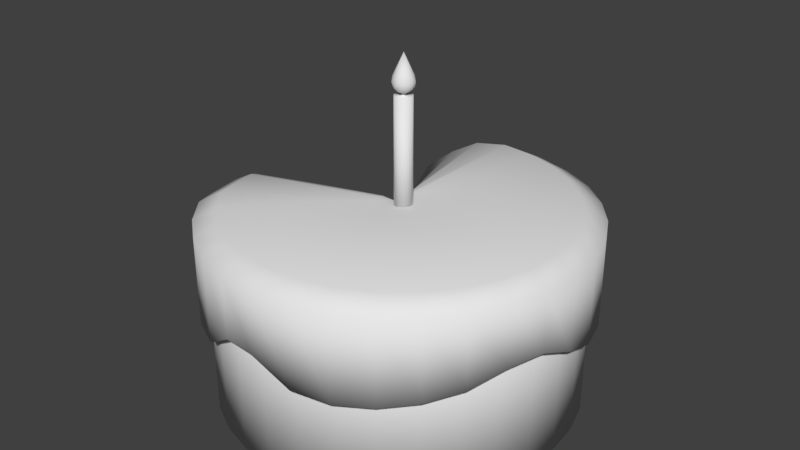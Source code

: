 # Source: Cake.blend  (saved by Blender 2.77.0; exported with 4.5.12 LTS)
import bpy
from mathutils import Matrix  # noqa: F401  (used for matrix-valued properties, if any)

bpy.ops.wm.read_factory_settings(use_empty=True)
scene = bpy.context.scene
scene.name = 'Scene'

# ---- collections
col_collection_1 = bpy.data.collections.new('Collection 1'); scene.collection.children.link(col_collection_1)

# ---- world
world_world = bpy.data.worlds.new('World'); scene.world = world_world
world_world.color = (0.05088, 0.05088, 0.05088)
world_world.use_sun_shadow = False
world_world.sun_shadow_jitter_overblur = 0.0
world_world.cycles.sampling_method = 'MANUAL'

# ---- meshes
me_cylinder_004 = bpy.data.meshes.new('Cylinder.004')
me_cylinder_004.from_pydata([(0.0, 1.0, -1.0), (0.0, 1.0, 11.28), (0.3827, 0.9239, -1.0), (0.3827, 0.9239, 11.28), (0.7071, 0.7071, -1.0), (0.7071, 0.7071, 11.28), (0.9239, 0.3827, -1.0), (0.9239, 0.3827, 11.28), (1.0, -4.371e-08, -1.0), (1.0, -4.371e-08, 11.28), (0.9239, -0.3827, -1.0), (0.9239, -0.3827, 11.28), (0.7071, -0.7071, -1.0), (0.7071, -0.7071, 11.28), (0.3827, -0.9239, -1.0), (0.3827, -0.9239, 11.28), (1.51e-07, -1.0, -1.0), (1.51e-07, -1.0, 11.28), (-0.3827, -0.9239, -1.0), (-0.3827, -0.9239, 11.28), (-0.7071, -0.7071, -1.0), (-0.7071, -0.7071, 11.28), (-0.9239, -0.3827, -1.0), (-0.9239, -0.3827, 11.28), (-1.0, 1.192e-08, -1.0), (-1.0, 1.192e-08, 11.28), (-0.9239, 0.3827, -1.0), (-0.9239, 0.3827, 11.28), (-0.7071, 0.7071, -1.0), (-0.7071, 0.7071, 11.28), (-0.3827, 0.9239, -1.0), (-0.3827, 0.9239, 11.28), (0.08667, 0.2092, 11.28), (2.882e-08, 0.2265, 11.28), (0.1601, 0.1601, 11.28), (0.2092, 0.08667, 11.28), (0.2265, -1.255e-09, 11.28), (0.2092, -0.08667, 11.28), (0.1601, -0.1601, 11.28), (0.08667, -0.2092, 11.28), (6.301e-08, -0.2265, 11.28), (-0.08667, -0.2092, 11.28), (-0.1601, -0.1601, 11.28), (-0.2092, -0.08667, 11.28), (-0.2265, 1.135e-08, 11.28), (-0.2092, 0.08667, 11.28), (-0.1601, 0.1601, 11.28), (-0.08667, 0.2092, 11.28), (0.08667, 0.2092, 11.79), (2.179e-07, 0.2265, 11.79), (0.1601, 0.1601, 11.79), (0.2092, 0.08667, 11.79), (0.2265, -1.255e-09, 11.79), (0.2092, -0.08667, 11.79), (0.1601, -0.1601, 11.79), (0.08667, -0.2092, 11.79), (2.521e-07, -0.2265, 11.79), (-0.08667, -0.2092, 11.79), (-0.1601, -0.1601, 11.79), (-0.2092, -0.08667, 11.79), (-0.2265, 1.135e-08, 11.79), (-0.2092, 0.08667, 11.79), (-0.1601, 0.1601, 11.79), (-0.08667, 0.2092, 11.79)], [], [(0, 1, 3, 2), (2, 3, 5, 4), (4, 5, 7, 6), (6, 7, 9, 8), (8, 9, 11, 10), (10, 11, 13, 12), (12, 13, 15, 14), (14, 15, 17, 16), (16, 17, 19, 18), (18, 19, 21, 20), (20, 21, 23, 22), (22, 23, 25, 24), (24, 25, 27, 26), (26, 27, 29, 28), (1, 31, 47, 33), (28, 29, 31, 30), (30, 31, 1, 0), (0, 2, 4, 6, 8, 10, 12, 14, 16, 18, 20, 22, 24, 26, 28, 30), (43, 42, 58, 59), (9, 7, 35, 36), (19, 17, 40, 41), (29, 27, 45, 46), (5, 3, 32, 34), (15, 13, 38, 39), (25, 23, 43, 44), (11, 9, 36, 37), (21, 19, 41, 42), (31, 29, 46, 47), (7, 5, 34, 35), (17, 15, 39, 40), (3, 1, 33, 32), (27, 25, 44, 45), (13, 11, 37, 38), (23, 21, 42, 43), (48, 49, 63, 62, 61, 60, 59, 58, 57, 56, 55, 54, 53, 52, 51, 50), (36, 35, 51, 52), (44, 43, 59, 60), (37, 36, 52, 53), (45, 44, 60, 61), (38, 37, 53, 54), (46, 45, 61, 62), (39, 38, 54, 55), (47, 46, 62, 63), (40, 39, 55, 56), (32, 33, 49, 48), (33, 47, 63, 49), (41, 40, 56, 57), (34, 32, 48, 50), (42, 41, 57, 58), (35, 34, 50, 51)])
me_cylinder_004.polygons.foreach_set('use_smooth', [True] * 50)
me_cylinder_004.use_remesh_preserve_volume = False
me_cylinder_004.use_remesh_preserve_attributes = False
me_cylinder_004.use_mirror_vertex_groups = False
me_cylinder_004.update()
me_cylinder_003 = bpy.data.meshes.new('Cylinder.003')
me_cylinder_003.from_pydata([(-0.1848, 0.6248, 11.65), (-0.6393, -0.0007359, 11.65), (0.3642, 1.064, 13.27), (0.5506, 0.3859, 11.65), (0.5506, -0.3874, 11.65), (0.8795, 0.6248, 13.37), (-0.1848, -0.6263, 11.65), (0.01844, -0.0007359, 11.46), (1.137, -0.0007359, 13.27), (0.01844, -0.000736, 15.7), (0.8795, -0.6263, 13.37), (-1.101, -0.0007359, 12.15), (-0.3274, -1.065, 12.15), (0.3642, -1.065, 13.27), (0.9238, -0.6585, 12.15), (-0.3104, -1.013, 13.37), (0.9238, 0.657, 12.15), (-0.3274, 1.064, 12.15), (-0.8869, -0.6585, 13.27), (-1.046, -0.0007359, 13.37), (-0.8869, 0.657, 13.27), (-0.3104, 1.011, 13.37), (0.01844, -0.0007359, 13.96), (-0.8426, -0.6263, 12.05), (0.3473, -1.013, 12.05), (1.083, -0.0007359, 12.05), (0.3473, 1.011, 12.05), (-0.8426, 0.6248, 12.05), (0.01844, -1.252, 12.71), (-0.717, -1.013, 12.71), (1.208, -0.3874, 12.71), (0.7538, -1.013, 12.71), (0.7538, 1.011, 12.71), (1.208, 0.3859, 12.71), (-0.717, 1.011, 12.71), (0.01844, 1.25, 12.71), (-1.171, -0.3874, 12.71), (-1.171, 0.3859, 12.71), (0.2217, -0.6263, 13.77), (0.6762, -0.0007359, 13.77), (-0.5137, -0.3874, 13.77), (-0.5137, 0.3859, 13.77), (0.2217, 0.6248, 13.77)], [], [(17, 0, 27), (18, 36, 29), (2, 9, 5), (41, 40, 22), (13, 28, 31), (8, 30, 33), (5, 9, 8), (2, 32, 35), (8, 9, 10), (20, 34, 37), (18, 29, 15), (10, 9, 13), (13, 31, 10), (13, 9, 15), (26, 0, 17), (8, 33, 5), (3, 0, 26), (2, 35, 21), (15, 9, 18), (3, 7, 0), (20, 37, 19), (18, 9, 19), (11, 1, 23), (22, 40, 38), (12, 6, 24), (22, 38, 39), (19, 9, 20), (14, 4, 25), (22, 39, 42), (22, 42, 41), (20, 9, 21), (16, 3, 26), (21, 9, 2), (4, 7, 3), (4, 3, 25), (25, 3, 16), (6, 7, 4), (6, 4, 24), (24, 4, 14), (1, 7, 6), (1, 6, 23), (23, 6, 12), (37, 11, 36), (37, 36, 19), (19, 36, 18), (35, 17, 34), (35, 34, 21), (21, 34, 20), (33, 16, 32), (33, 32, 5), (5, 32, 2), (31, 14, 30), (31, 30, 10), (10, 30, 8), (29, 12, 28), (29, 28, 15), (15, 28, 13), (34, 17, 27), (34, 27, 37), (37, 27, 11), (32, 16, 26), (32, 26, 35), (35, 26, 17), (30, 14, 25), (30, 25, 33), (33, 25, 16), (28, 12, 24), (28, 24, 31), (31, 24, 14), (36, 11, 23), (36, 23, 29), (29, 23, 12), (0, 7, 1), (0, 1, 27), (27, 1, 11)])
me_cylinder_003.polygons.foreach_set('use_smooth', [True] * 75)
me_cylinder_003.use_remesh_preserve_volume = False
me_cylinder_003.use_remesh_preserve_attributes = False
me_cylinder_003.use_mirror_vertex_groups = False
me_cylinder_003.update()
me_cylinder = bpy.data.meshes.new('Cylinder')
me_cylinder.from_pydata([(0.0, 1.0, 0.009667), (0.0, 1.0, 0.9973), (0.1951, 0.9808, 0.009667), (0.1951, 0.9808, 0.9973), (0.3827, 0.9239, 0.009667), (0.3827, 0.9239, 0.9973), (0.5556, 0.8315, 0.009667), (0.5556, 0.8315, 0.9973), (0.7071, 0.7071, 0.009667), (0.7071, 0.7071, 0.9973), (0.8315, 0.5556, 0.009667), (0.8315, 0.5556, 0.9973), (0.9239, 0.3827, 0.009667), (0.9239, 0.3827, 0.9973), (0.9808, 0.1951, 0.009667), (0.9808, 0.1951, 0.9973), (1.0, 7.55e-08, 0.009667), (1.0, 7.55e-08, 0.9973), (0.9808, -0.1951, 0.009667), (0.9808, -0.1951, 0.9973), (0.9239, -0.3827, 0.009667), (0.9239, -0.3827, 0.9973), (0.8315, -0.5556, 0.009667), (0.8315, -0.5556, 0.9973), (0.7071, -0.7071, 0.009667), (0.7071, -0.7071, 0.9973), (0.5556, -0.8315, 0.009667), (0.5556, -0.8315, 0.9973), (0.3827, -0.9239, 0.009667), (0.3827, -0.9239, 0.9973), (0.1951, -0.9808, 0.009667), (0.1951, -0.9808, 0.9973), (-3.258e-07, -1.0, 0.009667), (-3.258e-07, -1.0, 0.9973), (-0.1951, -0.9808, 0.009667), (-0.1951, -0.9808, 0.9973), (-0.3827, -0.9239, 0.009667), (-0.3827, -0.9239, 0.9973), (-0.5556, -0.8315, 0.009667), (-0.5556, -0.8315, 0.9973), (-0.7071, -0.7071, 0.009667), (-0.7071, -0.7071, 0.9973), (-0.8315, -0.5556, 0.009667), (-0.8315, -0.5556, 0.9973), (-0.9239, -0.3827, 0.009667), (-0.9239, -0.3827, 0.9973), (-0.9808, -0.1951, 0.009667), (-0.9808, -0.1951, 0.9973), (-1.0, 9.656e-07, 0.009667), (-1.0, 9.656e-07, 0.5765), (-0.9808, 0.1951, 0.009667), (-0.9808, 0.1951, 0.3205), (-0.9239, 0.3827, 0.009667), (-0.9239, 0.3827, 0.1372), (-0.8315, 0.5556, 0.009667), (-0.8315, 0.5556, 0.05387), (-0.7071, 0.7071, 0.009667), (-0.7071, 0.7071, 0.1372), (-0.5556, 0.8315, 0.009667), (-0.5556, 0.8315, 0.3928), (-0.3827, 0.9239, 0.009667), (-0.3827, 0.9239, 0.732), (-0.1951, 0.9808, 0.009667), (-0.1951, 0.9808, 0.9973), (0.02305, 0.1159, 0.9973), (1.047e-07, 0.1181, 0.9973), (0.04521, 0.1091, 0.9973), (0.06563, 0.09822, 0.9973), (0.08353, 0.08353, 0.9973), (0.09822, 0.06563, 0.9973), (0.1091, 0.04521, 0.9973), (0.1159, 0.02305, 0.9973), (0.1181, 2.602e-07, 0.9973), (0.1159, -0.02305, 0.9973), (0.1091, -0.04521, 0.9973), (0.09822, -0.06563, 0.9973), (0.08353, -0.08353, 0.9973), (0.06563, -0.09822, 0.9973), (0.04521, -0.1091, 0.9973), (0.02305, -0.1159, 0.9973), (6.622e-08, -0.1181, 0.9973), (-0.02305, -0.1159, 0.9973), (-0.04521, -0.1091, 0.9973), (-0.06563, -0.09822, 0.9973), (-0.08353, -0.08353, 0.9973), (-0.09822, -0.06563, 0.9973), (-0.1091, -0.04521, 0.9973), (-0.1159, -0.02305, 0.9973), (-0.1181, 3.654e-07, 0.9973), (-0.1159, 0.02305, 0.9973), (-0.1091, 0.04521, 0.9973), (-0.09822, 0.06563, 0.9973), (-0.08353, 0.08353, 0.9973), (-0.06563, 0.09822, 0.9973), (-0.04521, 0.1091, 0.9973), (-0.02305, 0.1159, 0.9973), (9.833e-08, 0.1719, 0.009667), (0.03354, 0.1686, 0.009667), (0.06579, 0.1588, 0.009667), (0.09552, 0.1429, 0.009667), (0.1216, 0.1216, 0.009667), (0.1429, 0.09552, 0.009667), (0.1588, 0.06579, 0.009667), (0.1686, 0.03354, 0.009667), (0.1719, 2.49e-07, 0.009667), (0.1686, -0.03354, 0.009667), (0.1588, -0.06579, 0.009667), (0.1429, -0.09552, 0.009667), (0.1216, -0.1216, 0.009667), (0.09552, -0.1429, 0.009667), (0.06579, -0.1588, 0.009667), (0.03354, -0.1686, 0.009667), (4.231e-08, -0.1719, 0.009667), (-0.03354, -0.1686, 0.009667), (-0.06579, -0.1588, 0.009667), (-0.09552, -0.1429, 0.009667), (-0.1216, -0.1216, 0.009667), (-0.1429, -0.09552, 0.009667), (-0.1588, -0.06579, 0.009667), (-0.1686, -0.03354, 0.009667), (-0.1719, 4.02e-07, 0.009667), (-0.1686, 0.03354, 0.009667), (-0.1588, 0.06579, 0.009667), (-0.1429, 0.09552, 0.009667), (-0.1216, 0.1216, 0.009667), (-0.09552, 0.1429, 0.009667), (-0.06579, 0.1588, 0.009667), (-0.03354, 0.1686, 0.009667), (0.5616, 0.2326, 0.9973), (0.5962, 0.1186, 0.9973), (0.1186, -0.5962, 0.9973), (-1.515e-07, -0.6079, 0.9973), (-0.6079, 6.987e-07, 0.8254), (-0.5962, 0.1186, 0.4941), (0.2326, 0.5616, 0.9973), (0.3377, 0.5054, 0.9973), (0.5054, -0.3377, 0.9973), (0.4298, -0.4298, 0.9973), (-0.4298, -0.4298, 0.9973), (-0.5054, -0.3377, 0.9973), (-0.3377, 0.5054, 0.4941), (-0.2326, 0.5616, 0.8981), (0.6079, 1.576e-07, 0.9973), (-0.1186, -0.5962, 0.9973), (-0.5616, 0.2326, 0.4817), (0.4298, 0.4298, 0.9973), (0.3377, -0.5054, 0.9973), (-0.5616, -0.2326, 0.9973), (-0.1186, 0.5962, 0.9973), (0.5962, -0.1186, 0.9973), (-0.2326, -0.5616, 0.9973), (-0.5054, 0.3377, 0.4355), (0.5054, 0.3377, 0.9973), (0.2326, -0.5616, 0.9973), (-0.5962, -0.1186, 0.9973), (4.656e-08, 0.6079, 0.9973), (0.1186, 0.5962, 0.9973), (0.5616, -0.2326, 0.9973), (-0.3377, -0.5054, 0.9973), (-0.4298, 0.4298, 0.4817)], [], [(0, 1, 3, 2), (2, 3, 5, 4), (4, 5, 7, 6), (6, 7, 9, 8), (8, 9, 11, 10), (10, 11, 13, 12), (12, 13, 15, 14), (14, 15, 17, 16), (16, 17, 19, 18), (18, 19, 21, 20), (20, 21, 23, 22), (22, 23, 25, 24), (24, 25, 27, 26), (26, 27, 29, 28), (28, 29, 31, 30), (30, 31, 33, 32), (32, 33, 35, 34), (34, 35, 37, 36), (36, 37, 39, 38), (38, 39, 41, 40), (40, 41, 43, 42), (42, 43, 45, 44), (44, 45, 47, 46), (46, 47, 49, 48), (48, 49, 51, 50), (50, 51, 53, 52), (52, 53, 55, 54), (54, 55, 57, 56), (56, 57, 59, 58), (58, 59, 61, 60), (129, 128, 70, 71), (60, 61, 63, 62), (62, 63, 1, 0), (4, 6, 99, 98), (64, 65, 95, 94, 93, 92, 91, 90, 89, 88, 87, 86, 85, 84, 83, 82, 81, 80, 79, 78, 77, 76, 75, 74, 73, 72, 71, 70, 69, 68, 67, 66), (131, 130, 79, 80), (133, 132, 88, 89), (135, 134, 66, 67), (137, 136, 75, 76), (139, 138, 84, 85), (141, 140, 93, 94), (142, 129, 71, 72), (143, 131, 80, 81), (144, 133, 89, 90), (145, 135, 67, 68), (146, 137, 76, 77), (147, 139, 85, 86), (148, 141, 94, 95), (149, 142, 72, 73), (150, 143, 81, 82), (151, 144, 90, 91), (152, 145, 68, 69), (153, 146, 77, 78), (154, 147, 86, 87), (156, 155, 65, 64), (155, 148, 95, 65), (157, 149, 73, 74), (158, 150, 82, 83), (159, 151, 91, 92), (128, 152, 69, 70), (130, 153, 78, 79), (132, 154, 87, 88), (134, 156, 64, 66), (136, 157, 74, 75), (138, 158, 83, 84), (140, 159, 92, 93), (96, 97, 98, 99, 100, 101, 102, 103, 104, 105, 106, 107, 108, 109, 110, 111, 112, 113, 114, 115, 116, 117, 118, 119, 120, 121, 122, 123, 124, 125, 126, 127), (22, 24, 108, 107), (40, 42, 117, 116), (58, 60, 126, 125), (14, 16, 104, 103), (32, 34, 113, 112), (50, 52, 122, 121), (6, 8, 100, 99), (24, 26, 109, 108), (42, 44, 118, 117), (60, 62, 127, 126), (16, 18, 105, 104), (34, 36, 114, 113), (52, 54, 123, 122), (8, 10, 101, 100), (26, 28, 110, 109), (44, 46, 119, 118), (0, 2, 97, 96), (62, 0, 96, 127), (18, 20, 106, 105), (36, 38, 115, 114), (54, 56, 124, 123), (10, 12, 102, 101), (28, 30, 111, 110), (46, 48, 120, 119), (2, 4, 98, 97), (20, 22, 107, 106), (38, 40, 116, 115), (56, 58, 125, 124), (12, 14, 103, 102), (30, 32, 112, 111), (48, 50, 121, 120), (59, 57, 159, 140), (41, 39, 158, 138), (23, 21, 157, 136), (5, 3, 156, 134), (49, 47, 154, 132), (31, 29, 153, 130), (13, 11, 152, 128), (57, 55, 151, 159), (39, 37, 150, 158), (21, 19, 149, 157), (1, 63, 148, 155), (3, 1, 155, 156), (47, 45, 147, 154), (29, 27, 146, 153), (11, 9, 145, 152), (55, 53, 144, 151), (37, 35, 143, 150), (19, 17, 142, 149), (63, 61, 141, 148), (45, 43, 139, 147), (27, 25, 137, 146), (9, 7, 135, 145), (53, 51, 133, 144), (35, 33, 131, 143), (17, 15, 129, 142), (61, 59, 140, 141), (43, 41, 138, 139), (25, 23, 136, 137), (7, 5, 134, 135), (51, 49, 132, 133), (33, 31, 130, 131), (15, 13, 128, 129)])
me_cylinder.polygons.foreach_set('use_smooth', [True] * 130)
me_cylinder.use_remesh_preserve_volume = False
me_cylinder.use_remesh_preserve_attributes = False
me_cylinder.use_mirror_vertex_groups = False
me_cylinder.update()
me_cylinder_001 = bpy.data.meshes.new('Cylinder.001')
me_cylinder_001.from_pydata([(0.0, 1.0, -0.3254), (0.0, 1.0, 0.06442), (0.1951, 0.9808, -0.2844), (0.1951, 0.9808, 0.06442), (0.3827, 0.9239, -0.2723), (0.3827, 0.9239, 0.06442), (0.5556, 0.8315, -0.2978), (0.5556, 0.8315, 0.06442), (0.7071, 0.7071, -0.3551), (0.7071, 0.7071, 0.06442), (0.8315, 0.5556, -0.3888), (0.8315, 0.5556, 0.06442), (0.9239, 0.3827, -0.4058), (0.9239, 0.3827, 0.06442), (0.9808, 0.1951, -0.3919), (0.9808, 0.1951, 0.06442), (1.0, 7.55e-08, -0.324), (1.0, 7.55e-08, 0.06442), (0.9808, -0.1951, -0.2425), (0.9808, -0.1951, 0.06442), (0.9239, -0.3827, -0.2496), (0.9239, -0.3827, 0.06442), (0.8315, -0.5556, -0.3155), (0.8315, -0.5556, 0.06442), (0.7071, -0.7071, -0.3551), (0.7071, -0.7071, 0.06442), (0.5556, -0.8315, -0.3797), (0.5556, -0.8315, 0.06442), (0.3827, -0.9239, -0.3896), (0.3827, -0.9239, 0.06442), (0.1951, -0.9808, -0.3677), (0.1951, -0.9808, 0.06442), (-0.018, -1.0, -0.2618), (-3.258e-07, -1.0, 0.06442), (-0.1951, -0.9808, -0.2658), (-0.1951, -0.9808, 0.06442), (-0.3827, -0.9239, -0.3891), (-0.3827, -0.9239, 0.06442), (-0.5556, -0.8315, -0.3998), (-0.5556, -0.8315, 0.06442), (-0.7071, -0.7071, -0.3925), (-0.7071, -0.7071, 0.06442), (-0.8315, -0.5556, -0.2875), (-0.8315, -0.5556, 0.06442), (-0.9239, -0.3827, -0.2802), (-0.9239, -0.3827, 0.02543), (-0.9808, -0.1951, -0.3836), (-0.9808, -0.1951, 0.009802), (-1.0, -0.1035, -0.4066), (-1.0, -0.1066, -0.02422), (-0.9808, -0.01379, -0.5553), (-0.9808, -0.01379, -0.1636), (-0.4464, 0.8735, -0.4468), (-0.3862, 0.7796, -0.1049), (-0.337, 0.8954, -0.4594), (-0.3254, 0.8954, -0.01961), (-0.2086, 0.9808, -0.4008), (-0.1951, 0.9808, 0.01576), (0.1717, 0.8633, 0.1272), (1.422e-08, 0.8802, 0.1272), (0.3369, 0.8132, 0.1272), (0.489, 0.7319, 0.1272), (0.6224, 0.6224, 0.1272), (0.7319, 0.489, 0.1272), (0.8132, 0.3369, 0.1272), (0.8633, 0.1717, 0.1272), (0.8802, 1.006e-07, 0.1272), (0.8633, -0.1717, 0.1272), (0.8132, -0.3369, 0.1272), (0.7319, -0.489, 0.1272), (0.6224, -0.6224, 0.1272), (0.489, -0.7319, 0.1272), (0.3369, -0.8132, 0.1272), (0.1717, -0.8633, 0.1272), (-2.726e-07, -0.8802, 0.1272), (-0.1717, -0.8633, 0.1272), (-0.3369, -0.8132, 0.1272), (-0.489, -0.7319, 0.1272), (-0.6224, -0.6224, 0.1272), (-0.7319, -0.489, 0.1272), (-0.8132, -0.3369, 0.08816), (-0.8633, -0.1717, 0.07254), (-0.8802, -0.08557, 0.03852), (-0.8633, -0.03716, -0.1008), (-0.3805, 0.7024, -0.04215), (-0.2796, 0.7848, 0.04313), (-0.1717, 0.8633, 0.09807), (5.357e-08, 0.5489, -0.3308), (0.1071, 0.5383, -0.3083), (0.21, 0.5071, -0.3017), (0.3049, 0.4564, -0.3157), (0.3881, 0.3881, -0.3472), (0.4564, 0.3049, -0.3657), (0.5071, 0.21, -0.375), (0.5383, 0.1071, -0.3674), (0.5489, 1.7e-07, -0.3301), (0.5383, -0.1071, -0.2853), (0.5071, -0.21, -0.2892), (0.4564, -0.3049, -0.3254), (0.3881, -0.3881, -0.3472), (0.3049, -0.4564, -0.3607), (0.21, -0.5071, -0.3661), (0.1071, -0.5383, -0.3447), (-0.018, -0.5489, -0.2924), (-0.1071, -0.5383, -0.3161), (-0.21, -0.5071, -0.3898), (-0.3049, -0.4564, -0.3717), (-0.3881, -0.3881, -0.3939), (-0.4564, -0.3049, -0.3101), (-0.5071, -0.21, -0.306), (-0.5383, -0.1071, -0.3628), (-0.5489, -0.08318, -0.3754), (-0.05832, -0.02713, -0.3654), (-0.1333, 0.2318, -0.3672), (-0.21, 0.5071, -0.3843), (-0.1206, 0.5383, -0.3673), (0.01848, 0.0929, 0.1272), (1.079e-07, 0.09472, 0.1272), (0.03625, 0.08751, 0.1272), (0.05262, 0.07875, 0.1272), (0.06697, 0.06697, 0.1272), (0.07875, 0.05262, 0.1272), (0.08751, 0.03625, 0.1272), (0.0929, 0.01848, 0.1272), (0.09472, 2.718e-07, 0.1272), (0.0929, -0.01848, 0.1272), (0.08751, -0.03625, 0.1272), (0.07875, -0.05262, 0.1272), (0.06697, -0.06697, 0.1272), (0.05262, -0.07875, 0.1272), (0.03625, -0.08751, 0.1272), (0.01848, -0.0929, 0.1272), (7.705e-08, -0.09472, 0.1272), (-0.01848, -0.0929, 0.1272), (-0.03625, -0.08751, 0.1272), (-0.05262, -0.07875, 0.1272), (-0.06697, -0.06697, 0.1272), (-0.07875, -0.05262, 0.1272), (-0.08751, -0.03625, 0.1272), (-0.0929, -0.01848, 0.1272), (-0.09472, 3.561e-07, 0.08076), (-0.0929, 0.01848, 0.03402), (-0.08751, 0.03625, 0.03402), (-0.07875, 0.05262, 0.03402), (-0.06697, 0.06697, 0.03402), (-0.05262, 0.07875, 0.03402), (-0.03625, 0.08751, 0.0964), (-0.01848, 0.0929, 0.1272), (0.003264, 0.01641, 0.1132), (1.153e-07, 0.01673, 0.1132), (0.006403, 0.01546, 0.1132), (0.009296, 0.01391, 0.1132), (0.01183, 0.01183, 0.1132), (0.01391, 0.009296, 0.1132), (0.01546, 0.006404, 0.1132), (0.01641, 0.003265, 0.1132), (0.01673, 2.903e-07, 0.1132), (0.01641, -0.003264, 0.1132), (0.01546, -0.006403, 0.1132), (0.01391, -0.009296, 0.1132), (0.01183, -0.01183, 0.1132), (0.009296, -0.01391, 0.1132), (0.006403, -0.01546, 0.1132), (0.003264, -0.01641, 0.1132), (1.098e-07, -0.01673, 0.1132), (-0.003264, -0.01641, 0.1132), (-0.006403, -0.01546, 0.1132), (-0.009296, -0.01391, 0.1132), (-0.01183, -0.01183, 0.1132), (-0.01391, -0.009296, 0.1132), (-0.01546, -0.006403, 0.1132), (-0.01641, -0.003264, 0.1132), (-0.01673, 3.052e-07, 0.105), (-0.01641, 0.003265, 0.09674), (-0.01546, 0.006404, 0.09674), (-0.01391, 0.009296, 0.09674), (-0.01183, 0.01183, 0.09674), (-0.009296, 0.01391, 0.09674), (-0.006403, 0.01546, 0.1078), (-0.003264, 0.01641, 0.1132)], [], [(0, 1, 3, 2), (2, 3, 5, 4), (4, 5, 7, 6), (6, 7, 9, 8), (8, 9, 11, 10), (10, 11, 13, 12), (12, 13, 15, 14), (14, 15, 17, 16), (16, 17, 19, 18), (18, 19, 21, 20), (20, 21, 23, 22), (22, 23, 25, 24), (24, 25, 27, 26), (26, 27, 29, 28), (28, 29, 31, 30), (30, 31, 33, 32), (32, 33, 35, 34), (34, 35, 37, 36), (36, 37, 39, 38), (38, 39, 41, 40), (40, 41, 43, 42), (42, 43, 45, 44), (44, 45, 47, 46), (46, 47, 49, 48), (48, 49, 51, 50), (52, 53, 55, 54), (15, 13, 64, 65), (54, 55, 57, 56), (56, 57, 1, 0), (2, 4, 89, 88), (74, 73, 131, 132), (33, 31, 73, 74), (51, 49, 82, 83), (7, 5, 60, 61), (25, 23, 69, 70), (43, 41, 78, 79), (55, 53, 84, 85), (17, 15, 65, 66), (35, 33, 74, 75), (9, 7, 61, 62), (27, 25, 70, 71), (45, 43, 79, 80), (57, 55, 85, 86), (19, 17, 66, 67), (37, 35, 75, 76), (11, 9, 62, 63), (29, 27, 71, 72), (47, 45, 80, 81), (3, 1, 59, 58), (1, 57, 86, 59), (21, 19, 67, 68), (39, 37, 76, 77), (13, 11, 63, 64), (31, 29, 72, 73), (49, 47, 81, 82), (5, 3, 58, 60), (23, 21, 68, 69), (41, 39, 77, 78), (20, 22, 98, 97), (38, 40, 107, 106), (12, 14, 94, 93), (30, 32, 103, 102), (48, 50, 112, 111), (4, 6, 90, 89), (22, 24, 99, 98), (40, 42, 108, 107), (52, 54, 114, 113), (14, 16, 95, 94), (32, 34, 104, 103), (6, 8, 91, 90), (24, 26, 100, 99), (42, 44, 109, 108), (54, 56, 115, 114), (16, 18, 96, 95), (34, 36, 105, 104), (8, 10, 92, 91), (26, 28, 101, 100), (44, 46, 110, 109), (0, 2, 88, 87), (56, 0, 87, 115), (18, 20, 97, 96), (36, 38, 106, 105), (10, 12, 93, 92), (28, 30, 102, 101), (46, 48, 111, 110), (118, 116, 148, 150), (61, 60, 118, 119), (85, 84, 145, 146), (75, 74, 132, 133), (62, 61, 119, 120), (86, 85, 146, 147), (76, 75, 133, 134), (63, 62, 120, 121), (59, 86, 147, 117), (77, 76, 134, 135), (64, 63, 121, 122), (78, 77, 135, 136), (65, 64, 122, 123), (79, 78, 136, 137), (66, 65, 123, 124), (80, 79, 137, 138), (67, 66, 124, 125), (81, 80, 138, 139), (68, 67, 125, 126), (82, 81, 139, 140), (69, 68, 126, 127), (83, 82, 140, 141), (70, 69, 127, 128), (71, 70, 128, 129), (72, 71, 129, 130), (58, 59, 117, 116), (73, 72, 130, 131), (60, 58, 116, 118), (53, 52, 113, 145, 84), (51, 83, 141, 112, 50), (144, 145, 113, 143), (141, 142, 143, 112), (113, 112, 143), (148, 149, 179, 178, 177, 176, 175, 174, 173, 172, 171, 170, 169, 168, 167, 166, 165, 164, 163, 162, 161, 160, 159, 158, 157, 156, 155, 154, 153, 152, 151, 150), (145, 144, 176, 177), (132, 131, 163, 164), (119, 118, 150, 151), (146, 145, 177, 178), (133, 132, 164, 165), (120, 119, 151, 152), (147, 146, 178, 179), (134, 133, 165, 166), (121, 120, 152, 153), (117, 147, 179, 149), (135, 134, 166, 167), (122, 121, 153, 154), (136, 135, 167, 168), (123, 122, 154, 155), (137, 136, 168, 169), (124, 123, 155, 156), (138, 137, 169, 170), (125, 124, 156, 157), (139, 138, 170, 171), (126, 125, 157, 158), (140, 139, 171, 172), (127, 126, 158, 159), (141, 140, 172, 173), (128, 127, 159, 160), (142, 141, 173, 174), (129, 128, 160, 161), (143, 142, 174, 175), (130, 129, 161, 162), (116, 117, 149, 148), (144, 143, 175, 176), (131, 130, 162, 163)])
me_cylinder_001.polygons.foreach_set('use_smooth', [True] * 150)
me_cylinder_001.use_remesh_preserve_volume = False
me_cylinder_001.use_remesh_preserve_attributes = False
me_cylinder_001.use_mirror_vertex_groups = False
me_cylinder_001.update()

# ---- objects
ob_cylinder_003 = bpy.data.objects.new('Cylinder.003', me_cylinder_004)
ob_cylinder_002 = bpy.data.objects.new('Cylinder.002', me_cylinder_003)
ob_cylinder = bpy.data.objects.new('Cylinder', me_cylinder)
ob_cylinder_001 = bpy.data.objects.new('Cylinder.001', me_cylinder_001)

# ---- transforms, parenting, visibility, modifiers, constraints
ob_cylinder_003.location = (0.03677, -0.01727, 1.123)
ob_cylinder_003.scale = (0.04926, 0.04926, 0.04926)
ob_cylinder_003.lineart.crease_threshold = 0.0
ob_cylinder_002.location = (0.03677, -0.01727, 1.123)
ob_cylinder_002.scale = (0.04926, 0.04926, 0.04926)
ob_cylinder_002.lineart.crease_threshold = 0.0
ob_cylinder.location = (0.0, 0.0, -0.002394)
ob_cylinder.lineart.crease_threshold = 0.0
ob_cylinder_001.location = (0.0, 0.0, 0.9629)
ob_cylinder_001.scale = (1.056, 1.056, 1.056)
ob_cylinder_001.lineart.crease_threshold = 0.0

# ---- collection membership
col_collection_1.objects.link(ob_cylinder_003)
col_collection_1.objects.link(ob_cylinder_002)
col_collection_1.objects.link(ob_cylinder)
col_collection_1.objects.link(ob_cylinder_001)

# ---- scene / render settings (as saved in the file)
scene.frame_start = 1; scene.frame_end = 250; scene.frame_set(0)
scene.render.engine = 'BLENDER_EEVEE_NEXT'
scene.render.resolution_percentage = 50
scene.render.dither_intensity = 0.0
scene.cycles.use_denoising = False
scene.cycles.samples = 128
scene.cycles.sampling_pattern = 'TABULATED_SOBOL'
scene.cycles.light_sampling_threshold = 0.0
scene.cycles.use_adaptive_sampling = False
scene.cycles.use_light_tree = False
scene.cycles.blur_glossy = 0.0
scene.cycles.sample_clamp_indirect = 0.0
scene.view_settings.view_transform = 'Standard'
bpy.context.view_layer.update()

# ---- added for rendering (the .blend has no active camera and no usable light): camera, sun
cam_auto = bpy.data.cameras.new('AutoCamera')
cam_auto.lens = 50.0
cam_auto.sensor_width = 36.0
cam_auto.clip_end = 1000.0
ob_auto_camera = bpy.data.objects.new('AutoCamera', cam_auto)
scene.collection.objects.link(ob_auto_camera)
ob_auto_camera.location = (3.26998, -3.92398, 3.56798)
ob_auto_camera.rotation_euler = (1.09748, -7.21219e-08, 0.694738)
scene.camera = ob_auto_camera
light_auto_sun = bpy.data.lights.new('AutoSun', 'SUN')
light_auto_sun.energy = 3.0
light_auto_sun.angle = 0.0523599
ob_auto_sun = bpy.data.objects.new('AutoSun', light_auto_sun)
scene.collection.objects.link(ob_auto_sun)
ob_auto_sun.rotation_euler = (0.872665, 0.174533, 0.523599)
bpy.context.view_layer.update()
